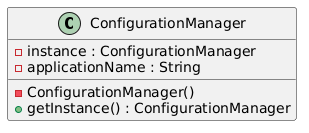

The diagram above was rendered by PlantUML. Its source (embedded in the PNG):
@startuml
class ConfigurationManager {
    - instance : ConfigurationManager
    - applicationName : String

    - ConfigurationManager()
    + getInstance() : ConfigurationManager
}
@enduml